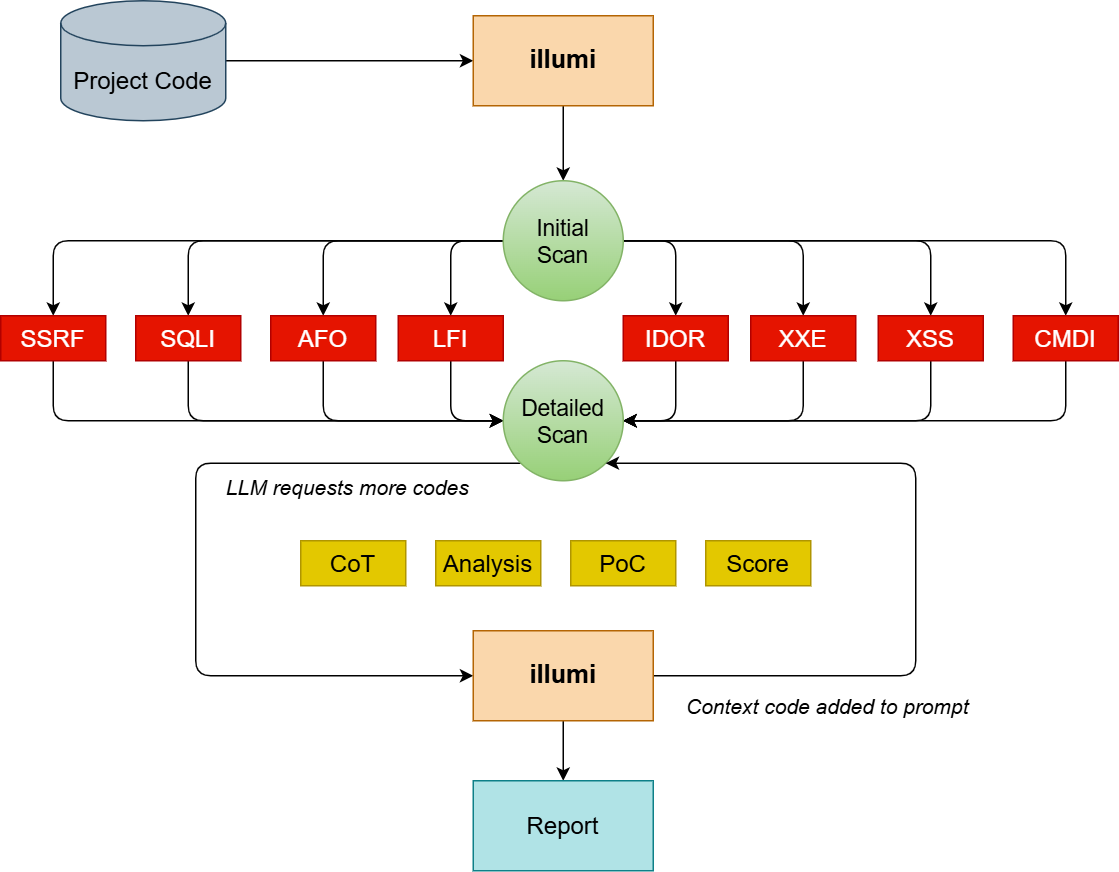

The diagram above was exported from draw.io. Its source (the exported page's mxGraphModel, read from the mxfile embedded in the PNG):
<mxGraphModel dx="969" dy="520" grid="1" gridSize="10" guides="1" tooltips="1" connect="1" arrows="1" fold="1" page="1" pageScale="1" pageWidth="1100" pageHeight="850" math="0" shadow="0">
  <root>
    <mxCell id="0" />
    <mxCell id="1" parent="0" />
    <mxCell id="6syi4-jRxbPbwT7dbyb8-1" edge="1" parent="1" source="6syi4-jRxbPbwT7dbyb8-2" style="edgeStyle=orthogonalEdgeStyle;rounded=0;orthogonalLoop=1;jettySize=auto;html=1;entryX=0;entryY=0.5;entryDx=0;entryDy=0;" target="6syi4-jRxbPbwT7dbyb8-4">
      <mxGeometry relative="1" as="geometry" />
    </mxCell>
    <mxCell id="6syi4-jRxbPbwT7dbyb8-2" parent="1" style="shape=cylinder3;whiteSpace=wrap;html=1;boundedLbl=1;backgroundOutline=1;size=15;fillColor=#bac8d3;strokeColor=#23445d;fontSize=16;" value="Project Code" vertex="1">
      <mxGeometry height="80" width="110" x="120" y="50" as="geometry" />
    </mxCell>
    <mxCell id="6syi4-jRxbPbwT7dbyb8-3" edge="1" parent="1" source="6syi4-jRxbPbwT7dbyb8-4" style="edgeStyle=orthogonalEdgeStyle;rounded=0;orthogonalLoop=1;jettySize=auto;html=1;" target="6syi4-jRxbPbwT7dbyb8-13">
      <mxGeometry relative="1" as="geometry" />
    </mxCell>
    <mxCell id="6syi4-jRxbPbwT7dbyb8-4" parent="1" style="rounded=0;whiteSpace=wrap;html=1;fillColor=#fad7ac;strokeColor=#b46504;fontSize=17;fontStyle=1" value="illumi" vertex="1">
      <mxGeometry height="60" width="120" x="395" y="60" as="geometry" />
    </mxCell>
    <mxCell id="6syi4-jRxbPbwT7dbyb8-5" edge="1" parent="1" source="6syi4-jRxbPbwT7dbyb8-13" style="edgeStyle=orthogonalEdgeStyle;rounded=1;orthogonalLoop=1;jettySize=auto;html=1;entryX=0.5;entryY=0;entryDx=0;entryDy=0;curved=0;" target="6syi4-jRxbPbwT7dbyb8-19">
      <mxGeometry relative="1" as="geometry" />
    </mxCell>
    <mxCell id="6syi4-jRxbPbwT7dbyb8-6" edge="1" parent="1" source="6syi4-jRxbPbwT7dbyb8-13" style="edgeStyle=orthogonalEdgeStyle;rounded=1;orthogonalLoop=1;jettySize=auto;html=1;entryX=0.5;entryY=0;entryDx=0;entryDy=0;curved=0;" target="6syi4-jRxbPbwT7dbyb8-17">
      <mxGeometry relative="1" as="geometry" />
    </mxCell>
    <mxCell id="6syi4-jRxbPbwT7dbyb8-7" edge="1" parent="1" source="6syi4-jRxbPbwT7dbyb8-13" style="edgeStyle=orthogonalEdgeStyle;rounded=1;orthogonalLoop=1;jettySize=auto;html=1;curved=0;" target="6syi4-jRxbPbwT7dbyb8-15">
      <mxGeometry relative="1" as="geometry" />
    </mxCell>
    <mxCell id="6syi4-jRxbPbwT7dbyb8-8" edge="1" parent="1" source="6syi4-jRxbPbwT7dbyb8-13" style="edgeStyle=orthogonalEdgeStyle;rounded=1;orthogonalLoop=1;jettySize=auto;html=1;curved=0;" target="6syi4-jRxbPbwT7dbyb8-21">
      <mxGeometry relative="1" as="geometry">
        <Array as="points">
          <mxPoint x="380" y="210" />
        </Array>
      </mxGeometry>
    </mxCell>
    <mxCell id="6syi4-jRxbPbwT7dbyb8-9" edge="1" parent="1" source="6syi4-jRxbPbwT7dbyb8-13" style="edgeStyle=orthogonalEdgeStyle;rounded=1;orthogonalLoop=1;jettySize=auto;html=1;curved=0;" target="6syi4-jRxbPbwT7dbyb8-25">
      <mxGeometry relative="1" as="geometry" />
    </mxCell>
    <mxCell id="6syi4-jRxbPbwT7dbyb8-10" edge="1" parent="1" source="6syi4-jRxbPbwT7dbyb8-13" style="edgeStyle=orthogonalEdgeStyle;rounded=1;orthogonalLoop=1;jettySize=auto;html=1;curved=0;" target="6syi4-jRxbPbwT7dbyb8-27">
      <mxGeometry relative="1" as="geometry" />
    </mxCell>
    <mxCell id="6syi4-jRxbPbwT7dbyb8-11" edge="1" parent="1" source="6syi4-jRxbPbwT7dbyb8-13" style="edgeStyle=orthogonalEdgeStyle;rounded=1;orthogonalLoop=1;jettySize=auto;html=1;curved=0;" target="6syi4-jRxbPbwT7dbyb8-29">
      <mxGeometry relative="1" as="geometry" />
    </mxCell>
    <mxCell id="6syi4-jRxbPbwT7dbyb8-12" edge="1" parent="1" source="6syi4-jRxbPbwT7dbyb8-13" style="edgeStyle=orthogonalEdgeStyle;rounded=1;orthogonalLoop=1;jettySize=auto;html=1;curved=0;" target="6syi4-jRxbPbwT7dbyb8-23">
      <mxGeometry relative="1" as="geometry">
        <Array as="points">
          <mxPoint x="530" y="210" />
        </Array>
      </mxGeometry>
    </mxCell>
    <mxCell id="6syi4-jRxbPbwT7dbyb8-13" parent="1" style="ellipse;whiteSpace=wrap;html=1;aspect=fixed;fillColor=#d5e8d4;gradientColor=#97d077;strokeColor=#82b366;fontSize=15;" value="Initial &lt;br&gt;Scan" vertex="1">
      <mxGeometry height="80" width="80" x="415" y="170" as="geometry" />
    </mxCell>
    <mxCell id="6syi4-jRxbPbwT7dbyb8-14" edge="1" parent="1" source="6syi4-jRxbPbwT7dbyb8-15" style="edgeStyle=orthogonalEdgeStyle;rounded=1;orthogonalLoop=1;jettySize=auto;html=1;entryX=0;entryY=0.5;entryDx=0;entryDy=0;curved=0;" target="6syi4-jRxbPbwT7dbyb8-32">
      <mxGeometry relative="1" as="geometry">
        <Array as="points">
          <mxPoint x="115" y="330" />
        </Array>
      </mxGeometry>
    </mxCell>
    <mxCell id="6syi4-jRxbPbwT7dbyb8-15" parent="1" style="rounded=0;whiteSpace=wrap;html=1;fillColor=#e51400;strokeColor=#B20000;fontColor=#ffffff;fontSize=16;" value="SSRF" vertex="1">
      <mxGeometry height="30" width="70" x="80" y="260" as="geometry" />
    </mxCell>
    <mxCell id="6syi4-jRxbPbwT7dbyb8-16" edge="1" parent="1" source="6syi4-jRxbPbwT7dbyb8-17" style="edgeStyle=orthogonalEdgeStyle;rounded=1;orthogonalLoop=1;jettySize=auto;html=1;entryX=0;entryY=0.5;entryDx=0;entryDy=0;curved=0;" target="6syi4-jRxbPbwT7dbyb8-32">
      <mxGeometry relative="1" as="geometry">
        <Array as="points">
          <mxPoint x="205" y="330" />
        </Array>
      </mxGeometry>
    </mxCell>
    <mxCell id="6syi4-jRxbPbwT7dbyb8-17" parent="1" style="rounded=0;whiteSpace=wrap;html=1;fillColor=#e51400;strokeColor=#B20000;fontColor=#ffffff;fontSize=16;" value="SQLI" vertex="1">
      <mxGeometry height="30" width="70" x="170" y="260" as="geometry" />
    </mxCell>
    <mxCell id="6syi4-jRxbPbwT7dbyb8-18" edge="1" parent="1" source="6syi4-jRxbPbwT7dbyb8-19" style="edgeStyle=orthogonalEdgeStyle;rounded=1;orthogonalLoop=1;jettySize=auto;html=1;entryX=0;entryY=0.5;entryDx=0;entryDy=0;curved=0;" target="6syi4-jRxbPbwT7dbyb8-32">
      <mxGeometry relative="1" as="geometry">
        <Array as="points">
          <mxPoint x="295" y="330" />
        </Array>
      </mxGeometry>
    </mxCell>
    <mxCell id="6syi4-jRxbPbwT7dbyb8-19" parent="1" style="rounded=0;whiteSpace=wrap;html=1;fillColor=#e51400;strokeColor=#B20000;fontColor=#ffffff;fontSize=16;" value="AFO" vertex="1">
      <mxGeometry height="30" width="70" x="260" y="260" as="geometry" />
    </mxCell>
    <mxCell id="6syi4-jRxbPbwT7dbyb8-20" edge="1" parent="1" source="6syi4-jRxbPbwT7dbyb8-21" style="edgeStyle=orthogonalEdgeStyle;rounded=1;orthogonalLoop=1;jettySize=auto;html=1;entryX=0;entryY=0.5;entryDx=0;entryDy=0;curved=0;" target="6syi4-jRxbPbwT7dbyb8-32">
      <mxGeometry relative="1" as="geometry" />
    </mxCell>
    <mxCell id="6syi4-jRxbPbwT7dbyb8-21" parent="1" style="rounded=0;whiteSpace=wrap;html=1;fillColor=#e51400;strokeColor=#B20000;fontColor=#ffffff;fontSize=16;" value="LFI" vertex="1">
      <mxGeometry height="30" width="70" x="345" y="260" as="geometry" />
    </mxCell>
    <mxCell id="6syi4-jRxbPbwT7dbyb8-22" edge="1" parent="1" source="6syi4-jRxbPbwT7dbyb8-23" style="edgeStyle=orthogonalEdgeStyle;rounded=1;orthogonalLoop=1;jettySize=auto;html=1;entryX=1;entryY=0.5;entryDx=0;entryDy=0;curved=0;" target="6syi4-jRxbPbwT7dbyb8-32">
      <mxGeometry relative="1" as="geometry" />
    </mxCell>
    <mxCell id="6syi4-jRxbPbwT7dbyb8-23" parent="1" style="rounded=0;whiteSpace=wrap;html=1;fillColor=#e51400;strokeColor=#B20000;fontColor=#ffffff;fontSize=16;" value="IDOR" vertex="1">
      <mxGeometry height="30" width="70" x="495" y="260" as="geometry" />
    </mxCell>
    <mxCell id="6syi4-jRxbPbwT7dbyb8-24" edge="1" parent="1" source="6syi4-jRxbPbwT7dbyb8-25" style="edgeStyle=orthogonalEdgeStyle;rounded=1;orthogonalLoop=1;jettySize=auto;html=1;entryX=1;entryY=0.5;entryDx=0;entryDy=0;curved=0;" target="6syi4-jRxbPbwT7dbyb8-32">
      <mxGeometry relative="1" as="geometry">
        <Array as="points">
          <mxPoint x="615" y="330" />
        </Array>
      </mxGeometry>
    </mxCell>
    <mxCell id="6syi4-jRxbPbwT7dbyb8-25" parent="1" style="rounded=0;whiteSpace=wrap;html=1;fillColor=#e51400;strokeColor=#B20000;fontColor=#ffffff;fontSize=16;" value="XXE" vertex="1">
      <mxGeometry height="30" width="70" x="580" y="260" as="geometry" />
    </mxCell>
    <mxCell id="6syi4-jRxbPbwT7dbyb8-26" edge="1" parent="1" source="6syi4-jRxbPbwT7dbyb8-27" style="edgeStyle=orthogonalEdgeStyle;rounded=1;orthogonalLoop=1;jettySize=auto;html=1;entryX=1;entryY=0.5;entryDx=0;entryDy=0;curved=0;" target="6syi4-jRxbPbwT7dbyb8-32">
      <mxGeometry relative="1" as="geometry">
        <Array as="points">
          <mxPoint x="700" y="330" />
        </Array>
      </mxGeometry>
    </mxCell>
    <mxCell id="6syi4-jRxbPbwT7dbyb8-27" parent="1" style="rounded=0;whiteSpace=wrap;html=1;fillColor=#e51400;strokeColor=#B20000;fontColor=#ffffff;fontSize=16;" value="XSS" vertex="1">
      <mxGeometry height="30" width="70" x="665" y="260" as="geometry" />
    </mxCell>
    <mxCell id="6syi4-jRxbPbwT7dbyb8-28" edge="1" parent="1" source="6syi4-jRxbPbwT7dbyb8-29" style="edgeStyle=orthogonalEdgeStyle;rounded=1;orthogonalLoop=1;jettySize=auto;html=1;entryX=1;entryY=0.5;entryDx=0;entryDy=0;curved=0;" target="6syi4-jRxbPbwT7dbyb8-32">
      <mxGeometry relative="1" as="geometry">
        <Array as="points">
          <mxPoint x="790" y="330" />
          <mxPoint x="495" y="330" />
        </Array>
      </mxGeometry>
    </mxCell>
    <mxCell id="6syi4-jRxbPbwT7dbyb8-29" parent="1" style="rounded=0;whiteSpace=wrap;html=1;fillColor=#e51400;strokeColor=#B20000;fontColor=#ffffff;fontSize=16;" value="CMDI" vertex="1">
      <mxGeometry height="30" width="70" x="755" y="260" as="geometry" />
    </mxCell>
    <mxCell id="6syi4-jRxbPbwT7dbyb8-30" edge="1" parent="1" source="6syi4-jRxbPbwT7dbyb8-32" style="edgeStyle=orthogonalEdgeStyle;rounded=1;orthogonalLoop=1;jettySize=auto;html=1;exitX=0;exitY=1;exitDx=0;exitDy=0;entryX=0;entryY=0.5;entryDx=0;entryDy=0;curved=0;" target="6syi4-jRxbPbwT7dbyb8-36">
      <mxGeometry relative="1" as="geometry">
        <Array as="points">
          <mxPoint x="210" y="358" />
          <mxPoint x="210" y="500" />
        </Array>
      </mxGeometry>
    </mxCell>
    <mxCell id="6syi4-jRxbPbwT7dbyb8-31" connectable="0" parent="6syi4-jRxbPbwT7dbyb8-30" style="edgeLabel;html=1;align=center;verticalAlign=middle;resizable=0;points=[];fontSize=14;fontStyle=2" value="LLM requests more codes" vertex="1">
      <mxGeometry relative="1" x="0.0826" as="geometry">
        <mxPoint x="100" y="-61" as="offset" />
      </mxGeometry>
    </mxCell>
    <mxCell id="6syi4-jRxbPbwT7dbyb8-32" parent="1" style="ellipse;whiteSpace=wrap;html=1;aspect=fixed;fillColor=#d5e8d4;gradientColor=#97d077;strokeColor=#82b366;fontSize=15;" value="Detailed&lt;br&gt;Scan" vertex="1">
      <mxGeometry height="80" width="80" x="415" y="290" as="geometry" />
    </mxCell>
    <mxCell id="6syi4-jRxbPbwT7dbyb8-33" edge="1" parent="1" source="6syi4-jRxbPbwT7dbyb8-36" style="edgeStyle=orthogonalEdgeStyle;rounded=1;orthogonalLoop=1;jettySize=auto;html=1;entryX=1;entryY=1;entryDx=0;entryDy=0;exitX=1;exitY=0.5;exitDx=0;exitDy=0;curved=0;" target="6syi4-jRxbPbwT7dbyb8-32">
      <mxGeometry relative="1" as="geometry">
        <Array as="points">
          <mxPoint x="690" y="500" />
          <mxPoint x="690" y="358" />
        </Array>
      </mxGeometry>
    </mxCell>
    <mxCell id="6syi4-jRxbPbwT7dbyb8-34" connectable="0" parent="6syi4-jRxbPbwT7dbyb8-33" style="edgeLabel;html=1;align=center;verticalAlign=middle;resizable=0;points=[];fontSize=14;fontStyle=2" value="Context code added to prompt" vertex="1">
      <mxGeometry relative="1" x="-0.0897" y="2" as="geometry">
        <mxPoint x="-58" y="83" as="offset" />
      </mxGeometry>
    </mxCell>
    <mxCell id="6syi4-jRxbPbwT7dbyb8-35" edge="1" parent="1" source="6syi4-jRxbPbwT7dbyb8-36" style="edgeStyle=orthogonalEdgeStyle;rounded=0;orthogonalLoop=1;jettySize=auto;html=1;entryX=0.5;entryY=0;entryDx=0;entryDy=0;" target="6syi4-jRxbPbwT7dbyb8-41">
      <mxGeometry relative="1" as="geometry" />
    </mxCell>
    <mxCell id="6syi4-jRxbPbwT7dbyb8-36" parent="1" style="rounded=0;whiteSpace=wrap;html=1;fillColor=#fad7ac;strokeColor=#b46504;fontSize=17;fontStyle=1" value="illumi" vertex="1">
      <mxGeometry height="60" width="120" x="395" y="470" as="geometry" />
    </mxCell>
    <mxCell id="6syi4-jRxbPbwT7dbyb8-37" parent="1" style="rounded=0;whiteSpace=wrap;html=1;fillColor=#e3c800;fontColor=#000000;strokeColor=#B09500;fontSize=16;" value="Analysis" vertex="1">
      <mxGeometry height="30" width="70" x="370" y="410" as="geometry" />
    </mxCell>
    <mxCell id="6syi4-jRxbPbwT7dbyb8-38" parent="1" style="rounded=0;whiteSpace=wrap;html=1;fillColor=#e3c800;fontColor=#000000;strokeColor=#B09500;fontSize=16;" value="PoC" vertex="1">
      <mxGeometry height="30" width="70" x="460" y="410" as="geometry" />
    </mxCell>
    <mxCell id="6syi4-jRxbPbwT7dbyb8-39" parent="1" style="rounded=0;whiteSpace=wrap;html=1;fillColor=#e3c800;fontColor=#000000;strokeColor=#B09500;fontSize=16;" value="CoT" vertex="1">
      <mxGeometry height="30" width="70" x="280" y="410" as="geometry" />
    </mxCell>
    <mxCell id="6syi4-jRxbPbwT7dbyb8-40" parent="1" style="rounded=0;whiteSpace=wrap;html=1;fillColor=#e3c800;fontColor=#000000;strokeColor=#B09500;fontSize=16;" value="Score" vertex="1">
      <mxGeometry height="30" width="70" x="550" y="410" as="geometry" />
    </mxCell>
    <mxCell id="6syi4-jRxbPbwT7dbyb8-41" parent="1" style="rounded=0;whiteSpace=wrap;html=1;fillColor=#b0e3e6;strokeColor=#0e8088;fontSize=16;" value="Report" vertex="1">
      <mxGeometry height="60" width="120" x="395" y="570" as="geometry" />
    </mxCell>
  </root>
</mxGraphModel>